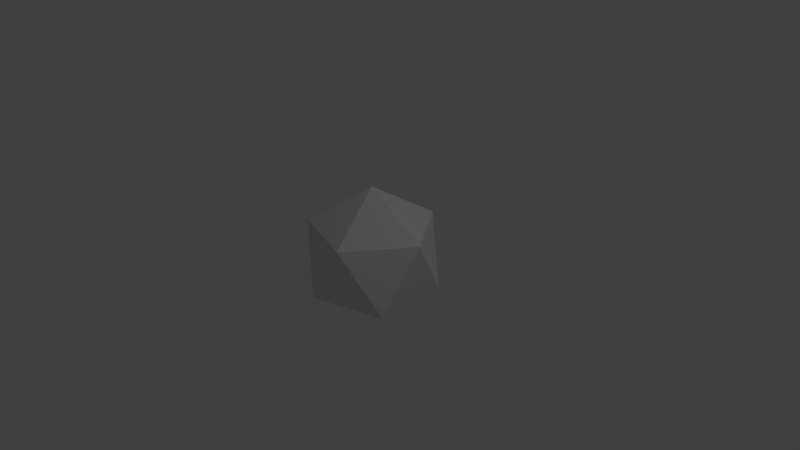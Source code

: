 # Source: icosahedron.blend  (saved by Blender 2.78.0; exported with 4.5.12 LTS)
import bpy
from mathutils import Matrix  # noqa: F401  (used for matrix-valued properties, if any)

bpy.ops.wm.read_factory_settings(use_empty=True)
scene = bpy.context.scene
scene.name = 'Scene'

# ---- collections
col_collection_1 = bpy.data.collections.new('Collection 1'); scene.collection.children.link(col_collection_1)

# ---- materials (node trees are filled in below, after node groups)
mat_material_001 = bpy.data.materials.new('Material.001')
mat_material_001.alpha_threshold = 0.0
mat_material_001.use_transparent_shadow = False
mat_material_001.roughness = 0.5

# ---- material node trees

# ---- world
world_world = bpy.data.worlds.new('World'); scene.world = world_world
world_world.color = (0.05088, 0.05088, 0.05088)
world_world.use_sun_shadow = False
world_world.sun_shadow_jitter_overblur = 0.0
world_world.cycles.sampling_method = 'NONE'
world_world.cycles.sample_map_resolution = 256

# ---- cameras
cam_camera = bpy.data.cameras.new('Camera')
cam_camera.clip_end = 100.0
cam_camera.lens = 35.0
cam_camera.sensor_width = 32.0
cam_camera.sensor_height = 18.0
cam_camera.ortho_scale = 7.314
cam_camera.dof.focus_distance = 0.0
cam_camera.dof.aperture_fstop = 128.0

# ---- lights
light_lamp = bpy.data.lights.new('Lamp', 'POINT')
light_lamp.transmission_factor = 0.0
light_lamp.cutoff_distance = 30.0
light_lamp.energy = 100.0
light_lamp.shadow_buffer_clip_start = 1.001
light_lamp.shadow_soft_size = 0.1
light_lamp.shadow_maximum_resolution = 0.006
light_lamp.use_absolute_resolution = True
light_lamp.cycles.use_multiple_importance_sampling = False

# ---- meshes
me_icosphere = bpy.data.meshes.new('Icosphere')
me_icosphere.from_pydata([(0.0, 2.422e-10, -0.9512), (0.6883, -0.5001, -0.4254), (-0.2629, -0.8092, -0.4254), (-0.8508, 2.422e-10, -0.4254), (-0.2629, 0.8092, -0.4254), (0.6883, 0.5001, -0.4254), (0.2629, -0.8092, 0.4254), (-0.6883, -0.5001, 0.4254), (-0.6883, 0.5001, 0.4254), (0.2629, 0.8092, 0.4254), (0.8508, 2.422e-10, 0.4254), (0.0, 2.422e-10, 0.9512)], [], [(0, 1, 2), (1, 0, 5), (0, 2, 3), (0, 3, 4), (0, 4, 5), (1, 5, 10), (2, 1, 6), (3, 2, 7), (4, 3, 8), (5, 4, 9), (1, 10, 6), (2, 6, 7), (3, 7, 8), (4, 8, 9), (5, 9, 10), (6, 10, 11), (7, 6, 11), (8, 7, 11), (9, 8, 11), (10, 9, 11)])
_uv = me_icosphere.uv_layers.new(name='UVMap')
_uv.uv.foreach_set('vector', [0.02087, 0.09447, 0.9791, 0.09447, 0.5, 0.9243, 0.02087, 0.09447, 0.9791, 0.09447, 0.5, 0.9243, 0.02087, 0.09447, 0.9791, 0.09447, 0.5, 0.9243, 0.02087, 0.09447, 0.9791, 0.09447, 0.5, 0.9243, 0.02087, 0.09447, 0.9791, 0.09447, 0.5, 0.9243, 0.02087, 0.09447, 0.9791, 0.09447, 0.5, 0.9243, 0.02087, 0.09447, 0.9791, 0.09447, 0.5, 0.9243, 0.02087, 0.09447, 0.9791, 0.09447, 0.5, 0.9243, 0.02087, 0.09447, 0.9791, 0.09447, 0.5, 0.9243, 0.02087, 0.09447, 0.9791, 0.09447, 0.5, 0.9243, 0.02087, 0.09447, 0.9791, 0.09447, 0.5, 0.9243, 0.02087, 0.09447, 0.9791, 0.09447, 0.5, 0.9243, 0.02087, 0.09447, 0.9791, 0.09447, 0.5, 0.9243, 0.02087, 0.09447, 0.9791, 0.09447, 0.5, 0.9243, 0.02087, 0.09447, 0.9791, 0.09447, 0.5, 0.9243, 0.02087, 0.09447, 0.9791, 0.09447, 0.5, 0.9243, 0.02087, 0.09447, 0.9791, 0.09447, 0.5, 0.9243, 0.02087, 0.09447, 0.9791, 0.09447, 0.5, 0.9243, 0.02087, 0.09447, 0.9791, 0.09447, 0.5, 0.9243, 0.02087, 0.09447, 0.9791, 0.09447, 0.5, 0.9243])
me_icosphere.materials.append(mat_material_001)
me_icosphere.use_remesh_preserve_volume = False
me_icosphere.use_remesh_preserve_attributes = False
me_icosphere.use_mirror_vertex_groups = False
me_icosphere.update()

# ---- objects
ob_icosphere = bpy.data.objects.new('Icosphere', me_icosphere)
ob_lamp = bpy.data.objects.new('Lamp', light_lamp)
ob_camera = bpy.data.objects.new('Camera', cam_camera)

# ---- transforms, parenting, visibility, modifiers, constraints
ob_icosphere.location = (0.0, 0.0, 0.0)
ob_icosphere.lineart.crease_threshold = 0.0
ob_lamp.location = (4.076, 1.005, 5.904)
ob_lamp.rotation_euler = (0.6503, 0.05522, 1.866)
ob_lamp.lock_rotations_4d = False
ob_lamp.empty_display_type = 'ARROWS'
ob_lamp.color = (0.0, 0.0, 0.0, 0.0)
ob_lamp.lineart.crease_threshold = 0.0
ob_camera.location = (7.481, -6.508, 5.344)
ob_camera.rotation_euler = (1.109, 0.01082, 0.8149)
ob_camera.lock_rotations_4d = False
ob_camera.empty_display_type = 'ARROWS'
ob_camera.color = (0.0, 0.0, 0.0, 0.0)
ob_camera.display_type = 'WIRE'
ob_camera.lineart.crease_threshold = 0.0

# ---- collection membership
col_collection_1.objects.link(ob_icosphere)
col_collection_1.objects.link(ob_lamp)
col_collection_1.objects.link(ob_camera)

# ---- scene / render settings (as saved in the file)
scene.camera = ob_camera
scene.frame_start = 1; scene.frame_end = 250; scene.frame_set(1)
scene.render.engine = 'BLENDER_EEVEE_NEXT'
scene.render.resolution_percentage = 50
scene.render.dither_intensity = 0.0
scene.cycles.use_denoising = False
scene.cycles.samples = 10
scene.cycles.sampling_pattern = 'TABULATED_SOBOL'
scene.cycles.light_sampling_threshold = 0.0
scene.cycles.use_adaptive_sampling = False
scene.cycles.use_light_tree = False
scene.cycles.blur_glossy = 0.0
scene.cycles.pixel_filter_type = 'GAUSSIAN'
scene.cycles.sample_clamp_indirect = 0.0
scene.view_settings.view_transform = 'Standard'
bpy.context.view_layer.update()
